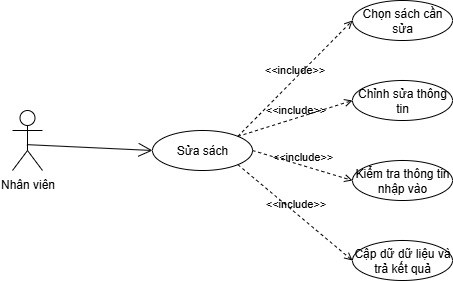

The diagram above was exported from draw.io. Its source (the exported page's mxGraphModel, read from the mxfile embedded in the PNG):
<mxGraphModel dx="1371" dy="790" grid="1" gridSize="10" guides="1" tooltips="1" connect="1" arrows="1" fold="1" page="1" pageScale="1" pageWidth="850" pageHeight="1100" math="0" shadow="0">
  <root>
    <mxCell id="0" />
    <mxCell id="1" parent="0" />
    <mxCell id="PAxcHnowS14-wUay5OJ0-1" value="Nhân viên" style="shape=umlActor;verticalLabelPosition=bottom;verticalAlign=top;html=1;" parent="1" vertex="1">
      <mxGeometry x="50" y="380" width="30" height="60" as="geometry" />
    </mxCell>
    <mxCell id="PAxcHnowS14-wUay5OJ0-4" value="Chỉnh sửa thông tin" style="ellipse;whiteSpace=wrap;html=1;" parent="1" vertex="1">
      <mxGeometry x="390" y="350" width="100" height="40" as="geometry" />
    </mxCell>
    <mxCell id="PAxcHnowS14-wUay5OJ0-6" value="Kiểm tra thông tin nhập vào" style="ellipse;whiteSpace=wrap;html=1;" parent="1" vertex="1">
      <mxGeometry x="390" y="430" width="100" height="40" as="geometry" />
    </mxCell>
    <mxCell id="PAxcHnowS14-wUay5OJ0-7" value="Cập dữ dữ liệu và trả kết quả" style="ellipse;whiteSpace=wrap;html=1;" parent="1" vertex="1">
      <mxGeometry x="390" y="510" width="100" height="40" as="geometry" />
    </mxCell>
    <mxCell id="y2yqwoTLKHB4_eC2iRVy-7" value="Sửa sách" style="ellipse;whiteSpace=wrap;html=1;" parent="1" vertex="1">
      <mxGeometry x="190" y="400" width="100" height="40" as="geometry" />
    </mxCell>
    <mxCell id="y2yqwoTLKHB4_eC2iRVy-8" value="" style="endArrow=open;endFill=1;endSize=12;html=1;rounded=0;exitX=0.481;exitY=0.569;exitDx=0;exitDy=0;exitPerimeter=0;entryX=0;entryY=0.5;entryDx=0;entryDy=0;" parent="1" source="PAxcHnowS14-wUay5OJ0-1" target="y2yqwoTLKHB4_eC2iRVy-7" edge="1">
      <mxGeometry width="160" relative="1" as="geometry">
        <mxPoint x="280" y="430" as="sourcePoint" />
        <mxPoint x="440" y="430" as="targetPoint" />
      </mxGeometry>
    </mxCell>
    <mxCell id="XE2Groh0ocssLkTh9QZV-1" value="&amp;lt;&amp;lt;include&amp;gt;&amp;gt;" style="html=1;verticalAlign=bottom;labelBackgroundColor=none;endArrow=open;endFill=0;dashed=1;rounded=0;exitX=1;exitY=0;exitDx=0;exitDy=0;entryX=0;entryY=0.5;entryDx=0;entryDy=0;" parent="1" source="y2yqwoTLKHB4_eC2iRVy-7" target="PAxcHnowS14-wUay5OJ0-4" edge="1">
      <mxGeometry width="160" relative="1" as="geometry">
        <mxPoint x="350" y="340" as="sourcePoint" />
        <mxPoint x="510" y="340" as="targetPoint" />
      </mxGeometry>
    </mxCell>
    <mxCell id="XE2Groh0ocssLkTh9QZV-2" value="&amp;lt;&amp;lt;include&amp;gt;&amp;gt;" style="html=1;verticalAlign=bottom;labelBackgroundColor=none;endArrow=open;endFill=0;dashed=1;rounded=0;exitX=1;exitY=0.5;exitDx=0;exitDy=0;entryX=0;entryY=0.5;entryDx=0;entryDy=0;" parent="1" source="y2yqwoTLKHB4_eC2iRVy-7" target="PAxcHnowS14-wUay5OJ0-6" edge="1">
      <mxGeometry width="160" relative="1" as="geometry">
        <mxPoint x="285" y="416" as="sourcePoint" />
        <mxPoint x="400" y="340" as="targetPoint" />
      </mxGeometry>
    </mxCell>
    <mxCell id="XE2Groh0ocssLkTh9QZV-3" value="&amp;lt;&amp;lt;include&amp;gt;&amp;gt;" style="html=1;verticalAlign=bottom;labelBackgroundColor=none;endArrow=open;endFill=0;dashed=1;rounded=0;exitX=1;exitY=1;exitDx=0;exitDy=0;entryX=0;entryY=0.5;entryDx=0;entryDy=0;" parent="1" source="y2yqwoTLKHB4_eC2iRVy-7" target="PAxcHnowS14-wUay5OJ0-7" edge="1">
      <mxGeometry width="160" relative="1" as="geometry">
        <mxPoint x="300" y="430" as="sourcePoint" />
        <mxPoint x="400" y="420" as="targetPoint" />
      </mxGeometry>
    </mxCell>
    <mxCell id="XE2Groh0ocssLkTh9QZV-4" value="Chọn sách cần sửa" style="ellipse;whiteSpace=wrap;html=1;" parent="1" vertex="1">
      <mxGeometry x="390" y="270" width="100" height="40" as="geometry" />
    </mxCell>
    <mxCell id="XE2Groh0ocssLkTh9QZV-5" value="&amp;lt;&amp;lt;include&amp;gt;&amp;gt;" style="html=1;verticalAlign=bottom;labelBackgroundColor=none;endArrow=open;endFill=0;dashed=1;rounded=0;exitX=1;exitY=0;exitDx=0;exitDy=0;entryX=0;entryY=0.5;entryDx=0;entryDy=0;" parent="1" source="y2yqwoTLKHB4_eC2iRVy-7" target="XE2Groh0ocssLkTh9QZV-4" edge="1">
      <mxGeometry width="160" relative="1" as="geometry">
        <mxPoint x="270" y="296" as="sourcePoint" />
        <mxPoint x="505" y="230" as="targetPoint" />
      </mxGeometry>
    </mxCell>
  </root>
</mxGraphModel>